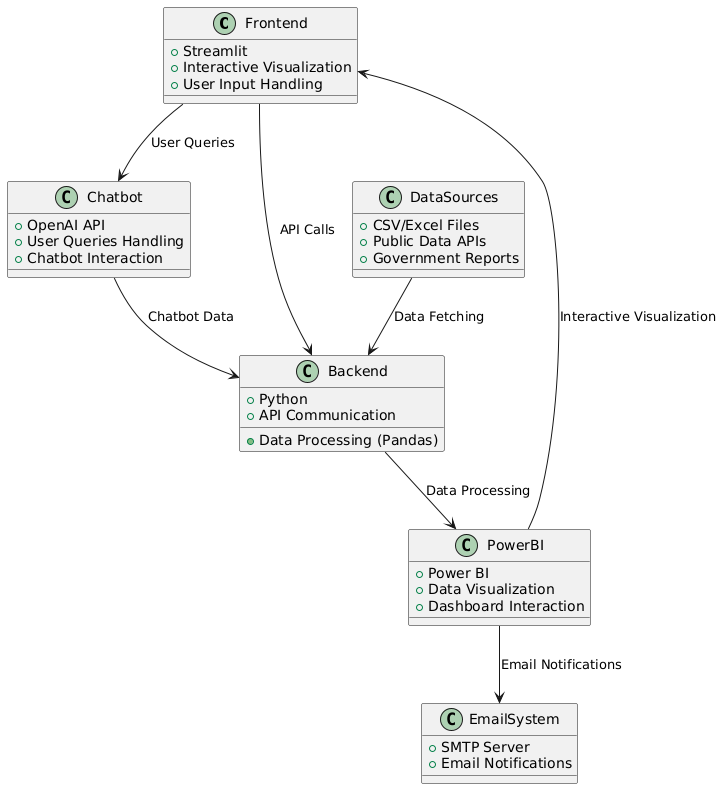

The diagram above was rendered by PlantUML. Its source (embedded in the PNG):
@startuml
!define RECTANGLE class

' Define the system components as classes
RECTANGLE Frontend {
  +Streamlit
  +Interactive Visualization
  +User Input Handling
}

RECTANGLE Backend {
  +Python
  +Data Processing (Pandas)
  +API Communication
}

RECTANGLE PowerBI {
  +Power BI
  +Data Visualization
  +Dashboard Interaction
}

RECTANGLE Chatbot {
  +OpenAI API
  +User Queries Handling
  +Chatbot Interaction
}

RECTANGLE EmailSystem {
  +SMTP Server
  +Email Notifications
}

RECTANGLE DataSources {
  +CSV/Excel Files
  +Public Data APIs
  +Government Reports
}

' Define the relationships between the components
Frontend --> Backend : API Calls
Backend --> PowerBI : Data Processing
PowerBI --> Frontend : Interactive Visualization
Frontend --> Chatbot : User Queries
Chatbot --> Backend : Chatbot Data
PowerBI --> EmailSystem : Email Notifications
DataSources --> Backend : Data Fetching
@enduml